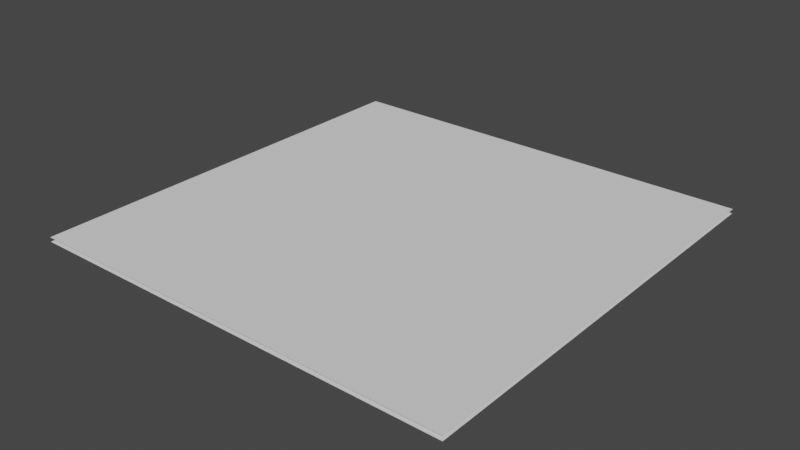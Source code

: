 # Source: Enclosure.blend  (saved by Blender 2.90.8; exported with 4.5.12 LTS)
import bpy
from mathutils import Matrix  # noqa: F401  (used for matrix-valued properties, if any)

bpy.ops.wm.read_factory_settings(use_empty=True)
scene = bpy.context.scene
scene.name = 'Scene'

# ---- collections
col_collection = bpy.data.collections.new('Collection'); scene.collection.children.link(col_collection)

# ---- world
world_world = bpy.data.worlds.new('World'); scene.world = world_world
world_world.use_nodes = True; world_world.node_tree.nodes.clear()
_N = world_world.node_tree.nodes; _L = world_world.node_tree.links
n0 = _N.new('ShaderNodeOutputWorld'); n0.name = 'World Output'; n0.location = (300, 300)
n1 = _N.new('ShaderNodeBackground'); n1.name = 'Background'; n1.location = (10, 300)
n1.inputs[0].default_value = (0.05088, 0.05088, 0.05088, 1.0)
_L.new(n1.outputs[0], n0.inputs[0])
n0.is_active_output = True
world_world.color = (0.05088, 0.05088, 0.05088)
world_world.use_sun_shadow = False
world_world.sun_shadow_jitter_overblur = 0.0

# ---- meshes
me_plane = bpy.data.meshes.new('Plane')
me_plane.from_pydata([(1.0, -1.0, -8.742e-08), (-1.0, -1.0, 8.742e-08), (1.0, 1.0, -8.742e-08), (-1.0, 1.0, 8.742e-08)], [], [(0, 1, 3, 2)])
_uv = me_plane.uv_layers.new(name='UVMap')
_uv.uv.foreach_set('vector', [0.0, 0.0, 1.0, 0.0, 1.0, 1.0, 0.0, 1.0])
me_plane.use_remesh_fix_poles = True
me_plane.use_remesh_preserve_attributes = False
me_plane.use_mirror_vertex_groups = False
me_plane.update()
me_plane_001 = bpy.data.meshes.new('Plane.001')
me_plane_001.from_pydata([(-1.0, -1.0, 0.0), (1.0, -1.0, 0.0), (-1.0, 1.0, 0.0), (1.0, 1.0, 0.0)], [], [(0, 1, 3, 2)])
_uv = me_plane_001.uv_layers.new(name='UVMap')
_uv.uv.foreach_set('vector', [0.0, 0.0, 1.0, 0.0, 1.0, 1.0, 0.0, 1.0])
me_plane_001.use_remesh_fix_poles = True
me_plane_001.use_remesh_preserve_attributes = False
me_plane_001.use_mirror_vertex_groups = False
me_plane_001.update()

# ---- objects
ob_top = bpy.data.objects.new('Top', me_plane)
ob_bottom = bpy.data.objects.new('Bottom', me_plane_001)

# ---- transforms, parenting, visibility, modifiers, constraints
ob_top.location = (0.0, 0.0, 1.0)
ob_top.scale = (99.0, 99.0, 99.0)
ob_top.lineart.crease_threshold = 0.0
ob_bottom.location = (0.0, 0.0, -1.0)
ob_bottom.scale = (99.0, 99.0, 99.0)
ob_bottom.lineart.crease_threshold = 0.0

# ---- collection membership
col_collection.objects.link(ob_top)
col_collection.objects.link(ob_bottom)

# ---- scene / render settings (as saved in the file)
scene.frame_start = 1; scene.frame_end = 250; scene.frame_set(1)
scene.render.engine = 'BLENDER_EEVEE_NEXT'
scene.cycles.use_denoising = False
scene.cycles.samples = 128
scene.cycles.sampling_pattern = 'TABULATED_SOBOL'
scene.cycles.use_adaptive_sampling = False
scene.cycles.use_light_tree = False
scene.view_settings.view_transform = 'Filmic'
bpy.context.view_layer.update()

# ---- added for rendering (the .blend has no active camera and no usable light): camera, sun
cam_auto = bpy.data.cameras.new('AutoCamera')
cam_auto.lens = 50.0
cam_auto.sensor_width = 36.0
cam_auto.clip_end = 4546.88
ob_auto_camera = bpy.data.objects.new('AutoCamera', cam_auto)
scene.collection.objects.link(ob_auto_camera)
ob_auto_camera.location = (259.083, -310.899, 207.266)
ob_auto_camera.rotation_euler = (1.09748, -7.21219e-08, 0.694738)
scene.camera = ob_auto_camera
light_auto_sun = bpy.data.lights.new('AutoSun', 'SUN')
light_auto_sun.energy = 3.0
light_auto_sun.angle = 0.0523599
ob_auto_sun = bpy.data.objects.new('AutoSun', light_auto_sun)
scene.collection.objects.link(ob_auto_sun)
ob_auto_sun.rotation_euler = (0.872665, 0.174533, 0.523599)
bpy.context.view_layer.update()

